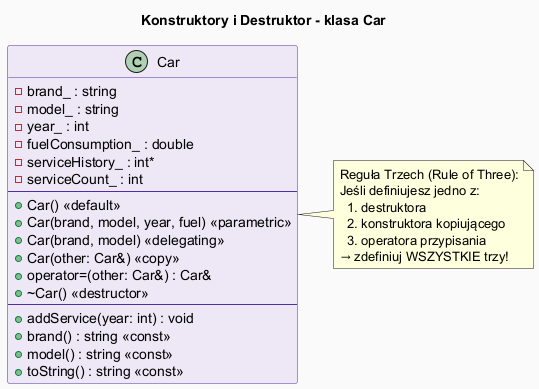

The diagram above was rendered by PlantUML. Its source (embedded in the PNG):
@startuml constructor_diagram

skinparam backgroundColor #FAFAFA
skinparam class {
    BackgroundColor #EDE7F6
    BorderColor #512DA8
}
skinparam sequence {
    ArrowColor #512DA8
}

title Konstruktory i Destruktor - klasa Car

class Car {
    - brand_ : string
    - model_ : string
    - year_ : int
    - fuelConsumption_ : double
    - serviceHistory_ : int*
    - serviceCount_ : int
    --
    + Car() <<default>>
    + Car(brand, model, year, fuel) <<parametric>>
    + Car(brand, model) <<delegating>>
    + Car(other: Car&) <<copy>>
    + operator=(other: Car&) : Car&
    + ~Car() <<destructor>>
    --
    + addService(year: int) : void
    + brand() : string <<const>>
    + model() : string <<const>>
    + toString() : string <<const>>
}

note right of Car
  Reguła Trzech (Rule of Three):
  Jeśli definiujesz jedno z:
    1. destruktora
    2. konstruktora kopiującego
    3. operatora przypisania
  → zdefiniuj WSZYSTKIE trzy!
end note

/' Diagram sekwencji cyklu życia '/
@enduml